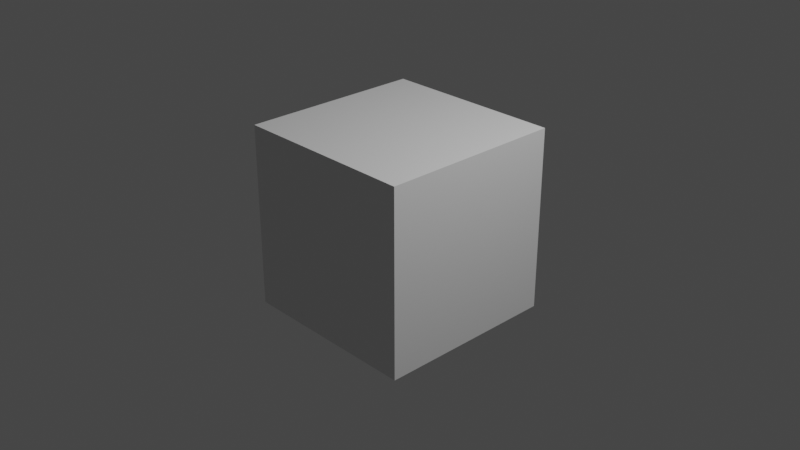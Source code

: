 # Source: pdoc.blend  (saved by Blender 5.0.119; exported with 4.5.12 LTS)
import bpy
from mathutils import Matrix  # noqa: F401  (used for matrix-valued properties, if any)

bpy.ops.wm.read_factory_settings(use_empty=True)
scene = bpy.context.scene
scene.name = 'Scene'

# ---- collections
col_collection = bpy.data.collections.new('Collection'); scene.collection.children.link(col_collection)

# ---- materials (node trees are filled in below, after node groups)
mat_material = bpy.data.materials.new('Material')
mat_material.alpha_threshold = 0.0
mat_material.use_backface_culling_lightprobe_volume = False
mat_material.use_transparent_shadow = False
mat_material.roughness = 0.5
mat_material.line_color = (0.0, 0.0, 0.0, 1.0)

# ---- material node trees
mat_material.use_nodes = True; mat_material.node_tree.nodes.clear()
_N = mat_material.node_tree.nodes; _L = mat_material.node_tree.links
n0 = _N.new('ShaderNodeOutputMaterial'); n0.name = 'Material Output'; n0.location = (300, 300)
n1 = _N.new('ShaderNodeBsdfPrincipled'); n1.name = 'Principled BSDF'; n1.location = (10, 300)
n1.distribution = 'GGX'
n1.subsurface_method = 'RANDOM_WALK_SKIN'
n1.inputs[3].default_value = 1.45
n1.inputs[27].default_value = (0.0, 0.0, 0.0, 1.0)
n1.inputs[28].default_value = 1.0
_L.new(n1.outputs[0], n0.inputs[0])
n0.is_active_output = True

# ---- world
world_world = bpy.data.worlds.new('World'); scene.world = world_world
world_world.use_nodes = True; world_world.node_tree.nodes.clear()
_N = world_world.node_tree.nodes; _L = world_world.node_tree.links
n0 = _N.new('ShaderNodeOutputWorld'); n0.name = 'World Output'; n0.location = (300, 300)
n1 = _N.new('ShaderNodeBackground'); n1.name = 'Background'; n1.location = (10, 300)
n1.inputs[0].default_value = (0.05088, 0.05088, 0.05088, 1.0)
_L.new(n1.outputs[0], n0.inputs[0])
n0.is_active_output = True
world_world.color = (0.05088, 0.05088, 0.05088)
world_world.use_sun_shadow = False
world_world.sun_shadow_jitter_overblur = 0.0

# ---- cameras
cam_camera = bpy.data.cameras.new('Camera')
cam_camera.clip_end = 100.0
cam_camera.ortho_scale = 7.314

# ---- lights
light_light = bpy.data.lights.new('Light', 'POINT')
light_light.transmission_factor = 0.0
light_light.energy = 1000.0
light_light.shadow_soft_size = 0.1
light_light.shadow_maximum_resolution = 0.006
light_light.use_absolute_resolution = True

# ---- meshes
me_cube = bpy.data.meshes.new('Cube')
me_cube.from_pydata([(1.0, 1.0, 1.0), (1.0, 1.0, -1.0), (1.0, -1.0, 1.0), (1.0, -1.0, -1.0), (-1.0, 1.0, 1.0), (-1.0, 1.0, -1.0), (-1.0, -1.0, 1.0), (-1.0, -1.0, -1.0)], [], [(0, 4, 6, 2), (3, 2, 6, 7), (7, 6, 4, 5), (5, 1, 3, 7), (1, 0, 2, 3), (5, 4, 0, 1)])
_uv = me_cube.uv_layers.new(name='UVMap')
_uv.uv.foreach_set('vector', [0.625, 0.5, 0.875, 0.5, 0.875, 0.75, 0.625, 0.75, 0.375, 0.75, 0.625, 0.75, 0.625, 1.0, 0.375, 1.0, 0.375, 0.0, 0.625, 0.0, 0.625, 0.25, 0.375, 0.25, 0.125, 0.5, 0.375, 0.5, 0.375, 0.75, 0.125, 0.75, 0.375, 0.5, 0.625, 0.5, 0.625, 0.75, 0.375, 0.75, 0.375, 0.25, 0.625, 0.25, 0.625, 0.5, 0.375, 0.5])
me_cube.materials.append(mat_material)
me_cube.use_mirror_vertex_groups = False
me_cube.update()

# ---- objects
ob_cube = bpy.data.objects.new('Cube', me_cube)
ob_light = bpy.data.objects.new('Light', light_light)
ob_camera = bpy.data.objects.new('Camera', cam_camera)

# ---- transforms, parenting, visibility, modifiers, constraints
ob_cube.location = (0.0, 0.0, 0.0)
ob_cube.lock_rotations_4d = False
ob_cube.empty_display_type = 'ARROWS'
ob_cube.lineart.crease_threshold = 0.0
ob_light.location = (4.076, 1.005, 5.904)
ob_light.rotation_euler = (0.6503, 0.05522, 1.866)
ob_light.lock_rotations_4d = False
ob_light.empty_display_type = 'ARROWS'
ob_light.color = (0.0, 0.0, 0.0, 0.0)
ob_light.lineart.crease_threshold = 0.0
ob_camera.location = (7.359, -6.926, 4.958)
ob_camera.rotation_euler = (1.109, 0.0, 0.8149)
ob_camera.lock_rotations_4d = False
ob_camera.empty_display_type = 'ARROWS'
ob_camera.color = (0.0, 0.0, 0.0, 0.0)
ob_camera.display_type = 'WIRE'
ob_camera.lineart.crease_threshold = 0.0

# ---- collection membership
col_collection.objects.link(ob_cube)
col_collection.objects.link(ob_light)
col_collection.objects.link(ob_camera)

# ---- scene / render settings (as saved in the file)
scene.camera = ob_camera
scene.frame_start = 1; scene.frame_end = 250; scene.frame_set(78)
scene.render.engine = 'BLENDER_EEVEE_NEXT'
scene.render.bake_bias = 0.0
scene.render.bake_samples = 0
scene.cycles.sampling_pattern = 'TABULATED_SOBOL'
scene.cycles.use_light_tree = False
scene.view_settings.view_transform = 'Filmic'
bpy.context.view_layer.update()
